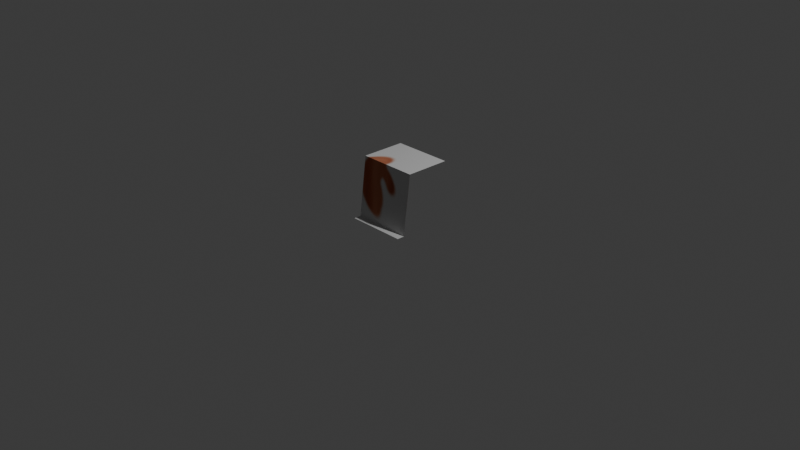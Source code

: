 # Source: cliff_straight.blend  (saved by Blender 4.1.23; exported with 4.5.12 LTS)
import bpy
from mathutils import Matrix  # noqa: F401  (used for matrix-valued properties, if any)

bpy.ops.wm.read_factory_settings(use_empty=True)
scene = bpy.context.scene
scene.name = 'Scene'

# ---- collections
col_collection = bpy.data.collections.new('Collection'); scene.collection.children.link(col_collection)

# ---- images (referenced by path relative to the original .blend; pixels are not part of the script)
import os
ASSET_DIR = os.environ.get("B2B_ASSET_DIR", "")  # directory of the original .blend (textures are referenced by path, not embedded)
HERE = os.path.dirname(os.path.abspath(__file__))  # packed textures are extracted next to this script under _unpacked/

def load_image(name, relpath, width, height, colorspace="sRGB"):
    """Load a texture the original file referenced (path relative to the .blend, or extracted next to this script)."""
    p = next((c for c in (os.path.join(HERE, relpath), os.path.join(ASSET_DIR, relpath)) if relpath and os.path.exists(c)), "")
    if p:
        img = bpy.data.images.load(p, check_existing=True)
        img.name = name
    else:  # same state as the original file: an image datablock whose file is absent (Cycles renders it pink)
        img = bpy.data.images.new(name, width, height)
        img.source = "FILE"
        img.filepath = "//" + (relpath or name)
    img.colorspace_settings.name = colorspace
    return img
img_material_001_base_color = load_image('Material.001 Base Color', '_unpacked/Material.29b4cd25.png', 1024, 1024, 'sRGB')

# ---- materials (node trees are filled in below, after node groups)
mat_material_001 = bpy.data.materials.new('Material.001')
mat_material_001.use_transparent_shadow = False

# ---- material node trees
mat_material_001.use_nodes = True; mat_material_001.node_tree.nodes.clear()
_N = mat_material_001.node_tree.nodes; _L = mat_material_001.node_tree.links
n0 = _N.new('ShaderNodeBsdfPrincipled'); n0.name = 'Principled BSDF'; n0.location = (10, 300)
n0.inputs[2].default_value = 1.0
n0.inputs[20].default_value = 0.0
n1 = _N.new('ShaderNodeOutputMaterial'); n1.name = 'Material Output'; n1.location = (300, 300)
n2 = _N.new('ShaderNodeTexImage'); n2.name = 'Image Texture'; n2.location = (-280, 280)
n2.image = img_material_001_base_color
_L.new(n0.outputs[0], n1.inputs[0])
_L.new(n2.outputs[0], n0.inputs[0])
n1.is_active_output = True

# ---- world
world_world = bpy.data.worlds.new('World'); scene.world = world_world
world_world.use_nodes = True; world_world.node_tree.nodes.clear()
_N = world_world.node_tree.nodes; _L = world_world.node_tree.links
n0 = _N.new('ShaderNodeOutputWorld'); n0.name = 'World Output'; n0.location = (300, 300)
n1 = _N.new('ShaderNodeBackground'); n1.name = 'Background'; n1.location = (10, 300)
n1.inputs[0].default_value = (0.05088, 0.05088, 0.05088, 1.0)
_L.new(n1.outputs[0], n0.inputs[0])
n0.is_active_output = True
world_world.color = (0.05088, 0.05088, 0.05088)
world_world.use_sun_shadow = False
world_world.sun_shadow_jitter_overblur = 0.0

# ---- cameras
cam_camera = bpy.data.cameras.new('Camera')
cam_camera.clip_end = 100.0
cam_camera.ortho_scale = 7.314

# ---- lights
light_light = bpy.data.lights.new('Light', 'POINT')
light_light.transmission_factor = 0.0
light_light.energy = 1000.0
light_light.shadow_soft_size = 0.1
light_light.shadow_maximum_resolution = 0.006
light_light.use_absolute_resolution = True

# ---- meshes
me_plane = bpy.data.meshes.new('Plane')
me_plane.from_pydata([(-1.0, -1.0, 0.0), (1.0, -1.0, 0.0), (-1.0, 1.0, 2.0), (1.0, 1.0, 2.0), (-1.0, -0.5, 2.0), (1.0, -0.5, 2.0), (-1.0, -0.75, 0.0), (1.0, -0.75, 0.0)], [], [(0, 1, 7, 6), (5, 3, 2, 4), (6, 7, 5, 4)])
_uv = me_plane.uv_layers.new(name='UVMap')
_uv.uv.foreach_set('vector', [0.0, 0.0, 1.0, 0.0, 1.0, 0.125, 0.0, 0.125, 1.0, 0.25, 1.0, 1.0, 0.0, 1.0, 0.0, 0.25, 0.0, 0.125, 1.0, 0.125, 1.0, 0.25, 0.0, 0.25])
me_plane.materials.append(mat_material_001)
me_plane.update()

# ---- objects
ob_light = bpy.data.objects.new('Light', light_light)
ob_camera = bpy.data.objects.new('Camera', cam_camera)
ob_plane = bpy.data.objects.new('Plane', me_plane)

# ---- transforms, parenting, visibility, modifiers, constraints
ob_light.location = (4.076, 1.005, 5.904)
ob_light.rotation_euler = (0.6503, 0.05522, 1.866)
ob_light.lock_rotations_4d = False
ob_light.empty_display_type = 'ARROWS'
ob_light.color = (0.0, 0.0, 0.0, 0.0)
ob_light.lineart.crease_threshold = 0.0
ob_camera.location = (7.359, -6.926, 4.958)
ob_camera.rotation_euler = (1.109, 0.0, 0.8149)
ob_camera.lock_rotations_4d = False
ob_camera.empty_display_type = 'ARROWS'
ob_camera.color = (0.0, 0.0, 0.0, 0.0)
ob_camera.display_type = 'WIRE'
ob_camera.lineart.crease_threshold = 0.0
ob_plane.location = (0.0, 0.0, 0.0)
ob_plane.scale = (0.32, 0.32, 0.32)

# ---- collection membership
col_collection.objects.link(ob_light)
col_collection.objects.link(ob_camera)
col_collection.objects.link(ob_plane)

# ---- scene / render settings (as saved in the file)
scene.camera = ob_camera
scene.frame_start = 1; scene.frame_end = 250; scene.frame_set(1)
scene.render.engine = 'BLENDER_EEVEE_NEXT'
scene.cycles.sampling_pattern = 'TABULATED_SOBOL'
scene.eevee.ray_tracing_options.trace_max_roughness = 0.0
bpy.context.view_layer.update()
